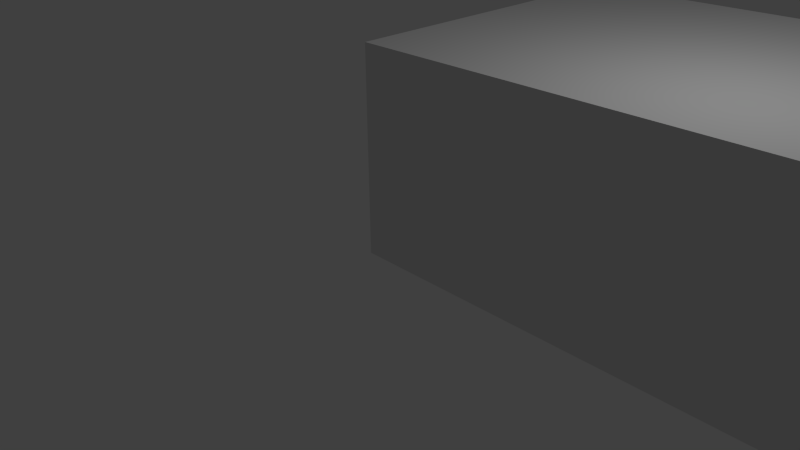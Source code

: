 # Source: 8.1mx4.5m.blend  (saved by Blender 2.76.0; exported with 4.5.12 LTS)
import bpy
from mathutils import Matrix  # noqa: F401  (used for matrix-valued properties, if any)

bpy.ops.wm.read_factory_settings(use_empty=True)
scene = bpy.context.scene
scene.name = 'Scene'

# ---- collections
col_collection_1 = bpy.data.collections.new('Collection 1'); scene.collection.children.link(col_collection_1)

# ---- materials (node trees are filled in below, after node groups)
mat_wall_white_01_001 = bpy.data.materials.new('wall_white_01.001')
mat_wall_white_01_001.alpha_threshold = 0.0
mat_wall_white_01_001.use_transparent_shadow = False
mat_wall_white_01_001.roughness = 0.5

# ---- material node trees

# ---- world
world_world = bpy.data.worlds.new('World'); scene.world = world_world
world_world.color = (0.05088, 0.05088, 0.05088)
world_world.use_sun_shadow = False
world_world.sun_shadow_jitter_overblur = 0.0
world_world.cycles.sampling_method = 'MANUAL'
world_world.cycles.sample_map_resolution = 256

# ---- cameras
cam_camera = bpy.data.cameras.new('Camera')
cam_camera.clip_end = 100.0
cam_camera.lens = 35.0
cam_camera.sensor_width = 32.0
cam_camera.sensor_height = 18.0
cam_camera.ortho_scale = 7.314
cam_camera.dof.focus_distance = 0.0
cam_camera.dof.aperture_fstop = 128.0

# ---- lights
light_lamp = bpy.data.lights.new('Lamp', 'POINT')
light_lamp.transmission_factor = 0.0
light_lamp.cutoff_distance = 30.0
light_lamp.energy = 100.0
light_lamp.shadow_buffer_clip_start = 1.001
light_lamp.shadow_soft_size = 0.1
light_lamp.shadow_maximum_resolution = 0.006
light_lamp.use_absolute_resolution = True
light_lamp.cycles.use_multiple_importance_sampling = False

# ---- meshes
me_cube_001 = bpy.data.meshes.new('Cube.001')
me_cube_001.from_pydata([(-0.05, 0.0, -1.375), (-0.05, 0.0, 1.375), (-0.05, 4.5, -1.375), (-0.05, 4.5, 1.375), (8.05, 0.0, -1.375), (8.05, 0.0, 1.375), (8.05, 4.5, -1.375), (8.05, 4.5, 1.375)], [], [(1, 0, 2, 3), (3, 2, 6, 7), (7, 6, 4, 5), (5, 4, 0, 1), (0, 4, 6, 2), (5, 1, 3, 7)])
me_cube_001.materials.append(mat_wall_white_01_001)
me_cube_001.use_remesh_preserve_volume = False
me_cube_001.use_remesh_preserve_attributes = False
me_cube_001.use_mirror_vertex_groups = False
me_cube_001.update()

# ---- objects
ob_walls = bpy.data.objects.new('Walls', me_cube_001)
ob_lamp = bpy.data.objects.new('Lamp', light_lamp)
ob_camera = bpy.data.objects.new('Camera', cam_camera)

# ---- transforms, parenting, visibility, modifiers, constraints
ob_walls.location = (0.0, 0.0, 1.375)
ob_walls.lineart.crease_threshold = 0.0
ob_lamp.location = (4.076, 1.005, 5.904)
ob_lamp.rotation_euler = (0.6503, 0.05522, 1.866)
ob_lamp.lock_rotations_4d = False
ob_lamp.empty_display_type = 'ARROWS'
ob_lamp.color = (0.0, 0.0, 0.0, 0.0)
ob_lamp.lineart.crease_threshold = 0.0
ob_camera.location = (7.481, -6.508, 5.344)
ob_camera.rotation_euler = (1.109, 0.01082, 0.8149)
ob_camera.lock_rotations_4d = False
ob_camera.empty_display_type = 'ARROWS'
ob_camera.color = (0.0, 0.0, 0.0, 0.0)
ob_camera.display_type = 'WIRE'
ob_camera.lineart.crease_threshold = 0.0

# ---- collection membership
col_collection_1.objects.link(ob_walls)
col_collection_1.objects.link(ob_lamp)
col_collection_1.objects.link(ob_camera)

# ---- scene / render settings (as saved in the file)
scene.camera = ob_camera
scene.frame_start = 1; scene.frame_end = 250; scene.frame_set(1)
scene.render.engine = 'BLENDER_EEVEE_NEXT'
scene.render.resolution_percentage = 50
scene.render.dither_intensity = 0.0
scene.cycles.use_denoising = False
scene.cycles.samples = 10
scene.cycles.sampling_pattern = 'TABULATED_SOBOL'
scene.cycles.light_sampling_threshold = 0.0
scene.cycles.use_adaptive_sampling = False
scene.cycles.use_light_tree = False
scene.cycles.blur_glossy = 0.0
scene.cycles.pixel_filter_type = 'GAUSSIAN'
scene.cycles.sample_clamp_indirect = 0.0
scene.view_settings.view_transform = 'Standard'
bpy.context.view_layer.update()
